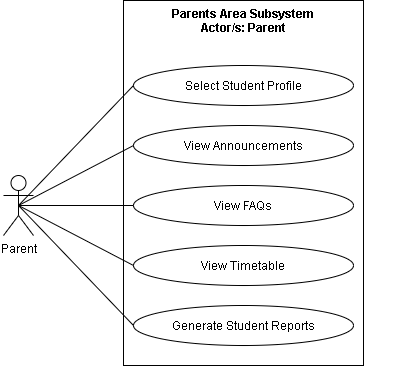

The diagram above was exported from draw.io. Its source (the exported page's mxGraphModel, read from the mxfile embedded in the PNG):
<mxGraphModel dx="926" dy="626" grid="1" gridSize="10" guides="1" tooltips="1" connect="1" arrows="1" fold="1" page="1" pageScale="1" pageWidth="850" pageHeight="1100" math="0" shadow="0">
  <root>
    <mxCell id="EquTxbhpZ0DYuYhOju7X-0" />
    <mxCell id="EquTxbhpZ0DYuYhOju7X-1" parent="EquTxbhpZ0DYuYhOju7X-0" />
    <mxCell id="r1uUE86IKF_ywa39t8mg-0" value="" style="html=1;fillColor=none;" parent="EquTxbhpZ0DYuYhOju7X-1" vertex="1">
      <mxGeometry x="350" y="195" width="240" height="365" as="geometry" />
    </mxCell>
    <mxCell id="r1uUE86IKF_ywa39t8mg-2" style="edgeStyle=none;rounded=0;jumpStyle=arc;jumpSize=14;orthogonalLoop=1;jettySize=auto;html=1;exitX=0.5;exitY=0.5;exitDx=0;exitDy=0;exitPerimeter=0;entryX=0;entryY=0.5;entryDx=0;entryDy=0;startArrow=none;startFill=0;endArrow=none;endFill=0;startSize=11;endSize=11;" parent="EquTxbhpZ0DYuYhOju7X-1" source="r1uUE86IKF_ywa39t8mg-4" target="r1uUE86IKF_ywa39t8mg-8" edge="1">
      <mxGeometry relative="1" as="geometry" />
    </mxCell>
    <mxCell id="Ktv1PAOE-UDUOPa3zuJM-2" style="edgeStyle=none;rounded=0;jumpStyle=arc;jumpSize=14;orthogonalLoop=1;jettySize=auto;html=1;exitX=0.5;exitY=0.5;exitDx=0;exitDy=0;exitPerimeter=0;entryX=0;entryY=0.5;entryDx=0;entryDy=0;endArrow=none;endFill=0;startSize=9;endSize=11;" parent="EquTxbhpZ0DYuYhOju7X-1" source="r1uUE86IKF_ywa39t8mg-4" target="Ktv1PAOE-UDUOPa3zuJM-0" edge="1">
      <mxGeometry relative="1" as="geometry" />
    </mxCell>
    <mxCell id="Ktv1PAOE-UDUOPa3zuJM-3" style="edgeStyle=none;rounded=0;jumpStyle=arc;jumpSize=14;orthogonalLoop=1;jettySize=auto;html=1;exitX=0.5;exitY=0.5;exitDx=0;exitDy=0;exitPerimeter=0;entryX=0;entryY=0.5;entryDx=0;entryDy=0;endArrow=none;endFill=0;startSize=9;endSize=11;" parent="EquTxbhpZ0DYuYhOju7X-1" source="r1uUE86IKF_ywa39t8mg-4" target="Ktv1PAOE-UDUOPa3zuJM-1" edge="1">
      <mxGeometry relative="1" as="geometry" />
    </mxCell>
    <mxCell id="B0Bua_NQoxOIs2ykGgWZ-1" style="edgeStyle=none;rounded=0;jumpStyle=arc;jumpSize=14;orthogonalLoop=1;jettySize=auto;html=1;exitX=0.5;exitY=0.5;exitDx=0;exitDy=0;exitPerimeter=0;entryX=0;entryY=0.5;entryDx=0;entryDy=0;endArrow=none;endFill=0;startSize=9;endSize=11;" parent="EquTxbhpZ0DYuYhOju7X-1" source="r1uUE86IKF_ywa39t8mg-4" target="B0Bua_NQoxOIs2ykGgWZ-0" edge="1">
      <mxGeometry relative="1" as="geometry" />
    </mxCell>
    <mxCell id="y2tYpzZeK2R2IPfGKgoa-1" style="edgeStyle=none;rounded=0;orthogonalLoop=1;jettySize=auto;html=1;exitX=0.5;exitY=0.5;exitDx=0;exitDy=0;exitPerimeter=0;entryX=0;entryY=0.5;entryDx=0;entryDy=0;endArrow=none;endFill=0;" edge="1" parent="EquTxbhpZ0DYuYhOju7X-1" source="r1uUE86IKF_ywa39t8mg-4" target="y2tYpzZeK2R2IPfGKgoa-0">
      <mxGeometry relative="1" as="geometry" />
    </mxCell>
    <mxCell id="r1uUE86IKF_ywa39t8mg-4" value="Parent" style="shape=umlActor;verticalLabelPosition=bottom;verticalAlign=top;html=1;fillColor=none;" parent="EquTxbhpZ0DYuYhOju7X-1" vertex="1">
      <mxGeometry x="230" y="370" width="30" height="60" as="geometry" />
    </mxCell>
    <mxCell id="r1uUE86IKF_ywa39t8mg-6" value="Parents Area Subsystem&#10;Actor/s: Parent" style="text;align=center;fontStyle=1;verticalAlign=middle;spacingLeft=3;spacingRight=3;strokeColor=none;rotatable=0;points=[[0,0.5],[1,0.5]];portConstraint=eastwest;fillColor=none;" parent="EquTxbhpZ0DYuYhOju7X-1" vertex="1">
      <mxGeometry x="310" y="200" width="320" height="30" as="geometry" />
    </mxCell>
    <mxCell id="r1uUE86IKF_ywa39t8mg-8" value="Select Student Profile" style="ellipse;whiteSpace=wrap;html=1;fillColor=none;" parent="EquTxbhpZ0DYuYhOju7X-1" vertex="1">
      <mxGeometry x="360" y="260" width="220" height="40" as="geometry" />
    </mxCell>
    <mxCell id="Ktv1PAOE-UDUOPa3zuJM-0" value="View Announcements" style="ellipse;whiteSpace=wrap;html=1;fillColor=none;" parent="EquTxbhpZ0DYuYhOju7X-1" vertex="1">
      <mxGeometry x="360" y="320" width="220" height="40" as="geometry" />
    </mxCell>
    <mxCell id="Ktv1PAOE-UDUOPa3zuJM-1" value="View FAQs" style="ellipse;whiteSpace=wrap;html=1;fillColor=none;" parent="EquTxbhpZ0DYuYhOju7X-1" vertex="1">
      <mxGeometry x="360" y="380" width="220" height="40" as="geometry" />
    </mxCell>
    <mxCell id="B0Bua_NQoxOIs2ykGgWZ-0" value="View Timetable" style="ellipse;whiteSpace=wrap;html=1;fillColor=none;" parent="EquTxbhpZ0DYuYhOju7X-1" vertex="1">
      <mxGeometry x="360" y="440" width="220" height="40" as="geometry" />
    </mxCell>
    <mxCell id="y2tYpzZeK2R2IPfGKgoa-0" value="Generate Student Reports" style="ellipse;whiteSpace=wrap;html=1;fillColor=none;" vertex="1" parent="EquTxbhpZ0DYuYhOju7X-1">
      <mxGeometry x="360" y="500" width="220" height="40" as="geometry" />
    </mxCell>
  </root>
</mxGraphModel>